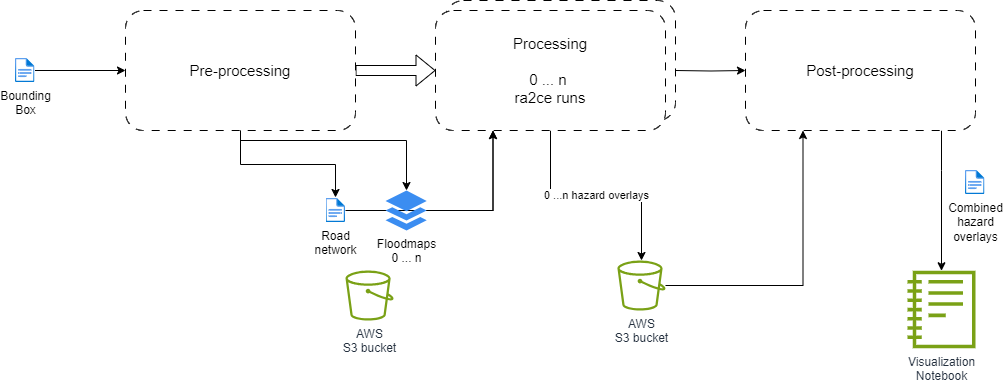

The diagram above was exported from draw.io. Its source (the exported page's mxGraphModel, read from the mxfile embedded in the PNG):
<mxGraphModel dx="2284" dy="780" grid="1" gridSize="10" guides="1" tooltips="1" connect="1" arrows="1" fold="1" page="1" pageScale="1" pageWidth="850" pageHeight="1100" math="0" shadow="0">
  <root>
    <mxCell id="0" />
    <mxCell id="1" parent="0" />
    <mxCell id="rKoDH6KbjWc9vvUZURfB-25" value="" style="rounded=1;whiteSpace=wrap;html=1;dashed=1;dashPattern=8 8;" vertex="1" parent="1">
      <mxGeometry x="220" y="190" width="230" height="120" as="geometry" />
    </mxCell>
    <mxCell id="rKoDH6KbjWc9vvUZURfB-3" value="" style="edgeStyle=orthogonalEdgeStyle;rounded=0;orthogonalLoop=1;jettySize=auto;html=1;" edge="1" parent="1" target="rKoDH6KbjWc9vvUZURfB-2">
      <mxGeometry relative="1" as="geometry">
        <mxPoint x="450" y="260" as="sourcePoint" />
      </mxGeometry>
    </mxCell>
    <mxCell id="rKoDH6KbjWc9vvUZURfB-12" value="0 ...n hazard overlays" style="edgeStyle=orthogonalEdgeStyle;rounded=0;orthogonalLoop=1;jettySize=auto;html=1;" edge="1" parent="1" source="rKoDH6KbjWc9vvUZURfB-1" target="rKoDH6KbjWc9vvUZURfB-11">
      <mxGeometry relative="1" as="geometry" />
    </mxCell>
    <mxCell id="rKoDH6KbjWc9vvUZURfB-1" value="&lt;font style=&quot;font-size: 15px;&quot;&gt;Processing&lt;/font&gt;&lt;div style=&quot;font-size: 15px;&quot;&gt;&lt;font style=&quot;font-size: 15px;&quot;&gt;&lt;br&gt;&lt;/font&gt;&lt;/div&gt;&lt;div style=&quot;font-size: 15px;&quot;&gt;&lt;font style=&quot;font-size: 15px;&quot;&gt;0 ... n&amp;nbsp;&lt;/font&gt;&lt;/div&gt;&lt;div style=&quot;font-size: 15px;&quot;&gt;&lt;font style=&quot;font-size: 15px;&quot;&gt;ra2ce runs&lt;/font&gt;&lt;/div&gt;" style="rounded=1;whiteSpace=wrap;html=1;dashed=1;dashPattern=8 8;" vertex="1" parent="1">
      <mxGeometry x="210" y="200" width="230" height="120" as="geometry" />
    </mxCell>
    <mxCell id="rKoDH6KbjWc9vvUZURfB-15" style="edgeStyle=orthogonalEdgeStyle;rounded=0;orthogonalLoop=1;jettySize=auto;html=1;" edge="1" parent="1" source="rKoDH6KbjWc9vvUZURfB-2" target="rKoDH6KbjWc9vvUZURfB-14">
      <mxGeometry relative="1" as="geometry">
        <Array as="points">
          <mxPoint x="716" y="360" />
          <mxPoint x="716" y="360" />
        </Array>
      </mxGeometry>
    </mxCell>
    <mxCell id="rKoDH6KbjWc9vvUZURfB-2" value="&lt;font style=&quot;font-size: 15px;&quot;&gt;Post-processing&lt;/font&gt;" style="rounded=1;whiteSpace=wrap;html=1;dashed=1;dashPattern=8 8;" vertex="1" parent="1">
      <mxGeometry x="520" y="200" width="230" height="120" as="geometry" />
    </mxCell>
    <mxCell id="rKoDH6KbjWc9vvUZURfB-6" style="edgeStyle=orthogonalEdgeStyle;rounded=0;orthogonalLoop=1;jettySize=auto;html=1;entryX=0.25;entryY=1;entryDx=0;entryDy=0;" edge="1" parent="1" source="rKoDH6KbjWc9vvUZURfB-4" target="rKoDH6KbjWc9vvUZURfB-1">
      <mxGeometry relative="1" as="geometry" />
    </mxCell>
    <mxCell id="rKoDH6KbjWc9vvUZURfB-5" value="AWS&lt;div&gt;S3 bucket&lt;/div&gt;" style="sketch=0;outlineConnect=0;fontColor=#232F3E;gradientColor=none;fillColor=#7AA116;strokeColor=none;dashed=0;verticalLabelPosition=bottom;verticalAlign=top;align=center;html=1;fontSize=12;fontStyle=0;aspect=fixed;pointerEvents=1;shape=mxgraph.aws4.bucket;" vertex="1" parent="1">
      <mxGeometry x="120" y="460" width="48.08" height="50" as="geometry" />
    </mxCell>
    <mxCell id="rKoDH6KbjWc9vvUZURfB-10" value="" style="edgeStyle=orthogonalEdgeStyle;rounded=0;orthogonalLoop=1;jettySize=auto;html=1;shape=flexArrow;" edge="1" parent="1" source="rKoDH6KbjWc9vvUZURfB-7" target="rKoDH6KbjWc9vvUZURfB-1">
      <mxGeometry relative="1" as="geometry" />
    </mxCell>
    <mxCell id="rKoDH6KbjWc9vvUZURfB-18" style="edgeStyle=orthogonalEdgeStyle;rounded=0;orthogonalLoop=1;jettySize=auto;html=1;" edge="1" parent="1" source="rKoDH6KbjWc9vvUZURfB-7" target="rKoDH6KbjWc9vvUZURfB-4">
      <mxGeometry relative="1" as="geometry">
        <Array as="points">
          <mxPoint x="15" y="330" />
          <mxPoint x="181" y="330" />
        </Array>
      </mxGeometry>
    </mxCell>
    <mxCell id="rKoDH6KbjWc9vvUZURfB-7" value="&lt;font style=&quot;font-size: 15px;&quot;&gt;Pre-processing&lt;/font&gt;" style="rounded=1;whiteSpace=wrap;html=1;dashed=1;dashPattern=8 8;" vertex="1" parent="1">
      <mxGeometry x="-100" y="200" width="230" height="120" as="geometry" />
    </mxCell>
    <mxCell id="rKoDH6KbjWc9vvUZURfB-13" style="edgeStyle=orthogonalEdgeStyle;rounded=0;orthogonalLoop=1;jettySize=auto;html=1;entryX=0.25;entryY=1;entryDx=0;entryDy=0;" edge="1" parent="1" source="rKoDH6KbjWc9vvUZURfB-11" target="rKoDH6KbjWc9vvUZURfB-2">
      <mxGeometry relative="1" as="geometry" />
    </mxCell>
    <mxCell id="rKoDH6KbjWc9vvUZURfB-11" value="AWS&lt;div&gt;S3 bucket&lt;/div&gt;" style="sketch=0;outlineConnect=0;fontColor=#232F3E;gradientColor=none;fillColor=#7AA116;strokeColor=none;dashed=0;verticalLabelPosition=bottom;verticalAlign=top;align=center;html=1;fontSize=12;fontStyle=0;aspect=fixed;pointerEvents=1;shape=mxgraph.aws4.bucket;" vertex="1" parent="1">
      <mxGeometry x="391.92" y="450" width="48.08" height="50" as="geometry" />
    </mxCell>
    <mxCell id="rKoDH6KbjWc9vvUZURfB-14" value="Visualization&lt;div&gt;Notebook&lt;/div&gt;" style="sketch=0;outlineConnect=0;fontColor=#232F3E;gradientColor=none;fillColor=#7AA116;strokeColor=none;dashed=0;verticalLabelPosition=bottom;verticalAlign=top;align=center;html=1;fontSize=12;fontStyle=0;aspect=fixed;pointerEvents=1;shape=mxgraph.aws4.notebook;" vertex="1" parent="1">
      <mxGeometry x="682" y="460" width="68" height="78" as="geometry" />
    </mxCell>
    <mxCell id="rKoDH6KbjWc9vvUZURfB-16" value="Combined&lt;div&gt;hazard&lt;/div&gt;&lt;div&gt;overlays&lt;/div&gt;" style="image;aspect=fixed;html=1;points=[];align=center;fontSize=12;image=img/lib/azure2/general/File.svg;" vertex="1" parent="1">
      <mxGeometry x="740" y="360" width="19.48" height="24" as="geometry" />
    </mxCell>
    <mxCell id="rKoDH6KbjWc9vvUZURfB-24" style="edgeStyle=orthogonalEdgeStyle;rounded=0;orthogonalLoop=1;jettySize=auto;html=1;entryX=0.25;entryY=1;entryDx=0;entryDy=0;" edge="1" parent="1" source="rKoDH6KbjWc9vvUZURfB-17" target="rKoDH6KbjWc9vvUZURfB-1">
      <mxGeometry relative="1" as="geometry" />
    </mxCell>
    <mxCell id="rKoDH6KbjWc9vvUZURfB-17" value="Road&lt;div&gt;network&lt;/div&gt;" style="image;aspect=fixed;html=1;points=[];align=center;fontSize=12;image=img/lib/azure2/general/File.svg;" vertex="1" parent="1">
      <mxGeometry x="100.51999999999998" y="388" width="19.48" height="24" as="geometry" />
    </mxCell>
    <mxCell id="rKoDH6KbjWc9vvUZURfB-19" style="edgeStyle=orthogonalEdgeStyle;rounded=0;orthogonalLoop=1;jettySize=auto;html=1;entryX=0.487;entryY=-0.042;entryDx=0;entryDy=0;entryPerimeter=0;" edge="1" parent="1" source="rKoDH6KbjWc9vvUZURfB-7" target="rKoDH6KbjWc9vvUZURfB-17">
      <mxGeometry relative="1" as="geometry" />
    </mxCell>
    <mxCell id="rKoDH6KbjWc9vvUZURfB-23" style="edgeStyle=orthogonalEdgeStyle;rounded=0;orthogonalLoop=1;jettySize=auto;html=1;entryX=0;entryY=0.5;entryDx=0;entryDy=0;" edge="1" parent="1" source="rKoDH6KbjWc9vvUZURfB-22" target="rKoDH6KbjWc9vvUZURfB-7">
      <mxGeometry relative="1" as="geometry" />
    </mxCell>
    <mxCell id="rKoDH6KbjWc9vvUZURfB-22" value="Bounding&lt;div&gt;Box&lt;/div&gt;" style="image;aspect=fixed;html=1;points=[];align=center;fontSize=12;image=img/lib/azure2/general/File.svg;" vertex="1" parent="1">
      <mxGeometry x="-210" y="248" width="19.48" height="24" as="geometry" />
    </mxCell>
    <mxCell id="rKoDH6KbjWc9vvUZURfB-4" value="Floodmaps&lt;div&gt;0 ... n&lt;/div&gt;" style="sketch=0;html=1;aspect=fixed;strokeColor=none;shadow=0;fillColor=#3B8DF1;verticalAlign=top;labelPosition=center;verticalLabelPosition=bottom;shape=mxgraph.gcp2.files" vertex="1" parent="1">
      <mxGeometry x="160" y="380" width="41.24" height="40" as="geometry" />
    </mxCell>
  </root>
</mxGraphModel>